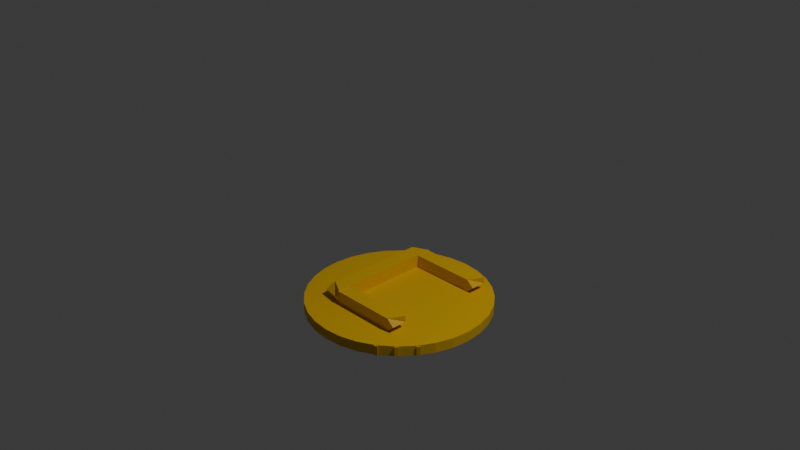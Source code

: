# Source: untitled.blend  (saved by Blender 4.0.36; exported with 4.5.12 LTS)
import bpy
from mathutils import Matrix  # noqa: F401  (used for matrix-valued properties, if any)

bpy.ops.wm.read_factory_settings(use_empty=True)
scene = bpy.context.scene
scene.name = 'Scene'

# ---- collections
col_collection = bpy.data.collections.new('Collection'); scene.collection.children.link(col_collection)

# ---- materials (node trees are filled in below, after node groups)
mat_x = bpy.data.materials.new('Золотой')
mat_x.use_transparent_shadow = False

# ---- material node trees
mat_x.use_nodes = True; mat_x.node_tree.nodes.clear()
_N = mat_x.node_tree.nodes; _L = mat_x.node_tree.links
n0 = _N.new('ShaderNodeBsdfPrincipled'); n0.name = 'Принципиальный BSDF'; n0.location = (10, 300)
n0.inputs[0].default_value = (0.8002, 0.4766, 0.0, 1.0)
n0.inputs[3].default_value = 1.45
n1 = _N.new('ShaderNodeOutputMaterial'); n1.name = 'Вывод материала'; n1.location = (300, 300)
_L.new(n0.outputs[0], n1.inputs[0])
n1.is_active_output = True

# ---- world
world_world = bpy.data.worlds.new('World'); scene.world = world_world
world_world.use_nodes = True; world_world.node_tree.nodes.clear()
_N = world_world.node_tree.nodes; _L = world_world.node_tree.links
n0 = _N.new('ShaderNodeOutputWorld'); n0.name = 'World Output'; n0.location = (300, 300)
n1 = _N.new('ShaderNodeBackground'); n1.name = 'Background'; n1.location = (10, 300)
n1.inputs[0].default_value = (0.05088, 0.05088, 0.05088, 1.0)
_L.new(n1.outputs[0], n0.inputs[0])
n0.is_active_output = True
world_world.color = (0.05088, 0.05088, 0.05088)
world_world.use_sun_shadow = False
world_world.sun_shadow_jitter_overblur = 0.0

# ---- cameras
cam_camera = bpy.data.cameras.new('Camera')
cam_camera.clip_end = 100.0
cam_camera.ortho_scale = 7.314

# ---- lights
light_light = bpy.data.lights.new('Light', 'POINT')
light_light.transmission_factor = 0.0
light_light.use_soft_falloff = False
light_light.energy = 1000.0
light_light.shadow_soft_size = 0.1
light_light.shadow_maximum_resolution = 0.006
light_light.use_absolute_resolution = True

# ---- meshes
me_x = bpy.data.meshes.new('Цилиндр')
me_x.from_pydata([(0.0, 1.0, -1.0), (0.0, 1.0, -0.8884), (0.1951, 0.9808, -1.0), (0.1951, 0.9808, -0.8884), (0.3827, 0.9239, -1.0), (0.3827, 0.9239, -0.8884), (0.5556, 0.8315, -1.0), (0.5556, 0.8315, -0.8884), (0.7071, 0.7071, -1.0), (0.7071, 0.7071, -0.8884), (0.8315, 0.5556, -1.0), (0.8315, 0.5556, -0.8884), (0.9239, 0.3827, -1.0), (0.9239, 0.3827, -0.8884), (0.9808, 0.1951, -1.0), (0.9808, 0.1951, -0.8884), (1.0, 0.0, -1.0), (1.0, 0.0, -0.8884), (0.9808, -0.1951, -1.0), (0.9808, -0.1951, -0.8884), (0.9239, -0.3827, -1.0), (0.9239, -0.3827, -0.8884), (0.8315, -0.5556, -1.0), (0.8315, -0.5556, -0.8884), (0.7071, -0.7071, -1.0), (0.7071, -0.7071, -0.8884), (0.5556, -0.8315, -1.0), (0.5556, -0.8315, -0.8884), (0.3827, -0.9239, -1.0), (0.3827, -0.9239, -0.8884), (0.1951, -0.9808, -1.0), (0.1951, -0.9808, -0.8884), (0.0, -1.0, -1.0), (0.0, -1.0, -0.8884), (-0.1951, -0.9808, -1.0), (-0.1951, -0.9808, -0.8884), (-0.3827, -0.9239, -1.0), (-0.3827, -0.9239, -0.8884), (-0.5556, -0.8315, -1.0), (-0.5556, -0.8315, -0.8884), (-0.7071, -0.7071, -1.0), (-0.7071, -0.7071, -0.8884), (-0.8315, -0.5556, -1.0), (-0.8315, -0.5556, -0.8884), (-0.9239, -0.3827, -1.0), (-0.9239, -0.3827, -0.8884), (-0.9808, -0.1951, -1.0), (-0.9808, -0.1951, -0.8884), (-1.0, 0.0, -1.0), (-1.0, 0.0, -0.8884), (-0.9808, 0.1951, -1.0), (-0.9808, 0.1951, -0.8884), (-0.9239, 0.3827, -1.0), (-0.9239, 0.3827, -0.8884), (-0.8315, 0.5556, -1.0), (-0.8315, 0.5556, -0.8884), (-0.7071, 0.7071, -1.0), (-0.7071, 0.7071, -0.8884), (-0.5556, 0.8315, -1.0), (-0.5556, 0.8315, -0.8884), (-0.3827, 0.9239, -1.0), (-0.3827, 0.9239, -0.8884), (-0.1951, 0.9808, -1.0), (-0.1951, 0.9808, -0.8884), (-0.3072, 0.5677, -0.8901), (-0.3072, 0.5677, -0.7484), (-0.3072, 0.7354, -0.8901), (-0.3072, 0.7354, -0.7484), (0.4395, 0.5677, -0.8901), (0.4395, 0.5677, -0.7484), (0.4418, 0.7354, -0.8901), (0.5217, 0.7354, -0.7484), (-0.4846, -0.4839, -0.8884), (-0.4846, -0.4651, -0.7421), (-0.4846, 0.7418, -0.8884), (-0.4846, 0.6533, -0.7421), (-0.305, -0.5647, -0.8884), (-0.305, -0.5647, -0.7421), (-0.305, 0.7418, -0.8884), (-0.305, 0.7418, -0.7421), (-0.3072, -0.5726, -0.8901), (-0.3072, -0.5726, -0.7484), (-0.3072, -0.405, -0.8901), (-0.3072, -0.405, -0.7484), (0.4395, -0.5726, -0.8901), (0.4395, -0.5726, -0.7484), (0.4418, -0.405, -0.8901), (0.5217, -0.405, -0.7484), (-0.3231, -0.4063, -0.7438), (-0.5236, -0.5577, -0.8153), (-0.5236, 0.7418, -0.8153), (-0.3041, 0.7418, -0.8153), (-0.3041, -0.5945, -0.8153), (-0.3072, -0.5726, -0.8193), (-0.3072, -0.405, -0.8193), (0.5217, -0.405, -0.8193), (0.5194, -0.5726, -0.8193), (-0.3072, 0.5677, -0.8193), (-0.3072, 0.7354, -0.8193), (0.5217, 0.7354, -0.8193), (0.5194, 0.5677, -0.8193), (0.572, -0.8227, -0.9999), (0.5781, -0.8342, -0.9999), (0.5366, -0.8416, -0.9999), (0.5427, -0.8531, -0.9999), (0.572, -0.8227, -0.8917), (0.5781, -0.8342, -0.8917), (0.5366, -0.8416, -0.8917), (0.5427, -0.8531, -0.8917), (0.7225, -0.6915, -0.9983), (0.7321, -0.7003, -0.9983), (0.6953, -0.721, -0.9983), (0.7049, -0.7298, -0.9983), (0.7225, -0.6915, -0.8901), (0.7321, -0.7003, -0.8901), (0.6953, -0.721, -0.8901), (0.7049, -0.7298, -0.8901), (0.8588, -0.5243, -1.002), (0.8684, -0.5332, -1.002), (0.8316, -0.5538, -1.002), (0.8412, -0.5626, -1.002), (0.8588, -0.5243, -0.8934), (0.8684, -0.5332, -0.8934), (0.8316, -0.5538, -0.8934), (0.8412, -0.5626, -0.8934)], [], [(0, 1, 3, 2), (2, 3, 5, 4), (4, 5, 7, 6), (6, 7, 9, 8), (8, 9, 11, 10), (10, 11, 13, 12), (12, 13, 15, 14), (14, 15, 17, 16), (16, 17, 19, 18), (18, 19, 21, 20), (20, 21, 23, 22), (22, 23, 25, 24), (24, 25, 27, 26), (26, 27, 29, 28), (28, 29, 31, 30), (30, 31, 33, 32), (32, 33, 35, 34), (34, 35, 37, 36), (36, 37, 39, 38), (38, 39, 41, 40), (40, 41, 43, 42), (42, 43, 45, 44), (44, 45, 47, 46), (46, 47, 49, 48), (48, 49, 51, 50), (50, 51, 53, 52), (52, 53, 55, 54), (54, 55, 57, 56), (56, 57, 59, 58), (58, 59, 61, 60), (3, 1, 63, 61, 59, 57, 55, 53, 51, 49, 47, 45, 43, 41, 39, 37, 35, 33, 31, 29, 27, 25, 23, 21, 19, 17, 15, 13, 11, 9, 7, 5), (60, 61, 63, 62), (62, 63, 1, 0), (0, 2, 4, 6, 8, 10, 12, 14, 16, 18, 20, 22, 24, 26, 28, 30, 32, 34, 36, 38, 40, 42, 44, 46, 48, 50, 52, 54, 56, 58, 60, 62), (97, 65, 67, 98), (98, 67, 71, 99), (99, 71, 69, 100), (100, 69, 65, 97), (66, 70, 68, 64), (71, 67, 65, 69), (89, 73, 75, 90), (90, 75, 79, 91), (91, 79, 77, 92), (92, 77, 73, 89), (74, 78, 76, 72), (79, 75, 73, 77), (93, 81, 83, 94), (94, 83, 87, 95), (95, 87, 85, 96), (96, 85, 81, 93), (82, 86, 84, 80), (87, 83, 81, 85), (76, 92, 89, 72), (78, 91, 92, 76), (74, 90, 91, 78), (72, 89, 90, 74), (84, 96, 93, 80), (86, 95, 96, 84), (82, 94, 95, 86), (80, 93, 94, 82), (68, 100, 97, 64), (70, 99, 100, 68), (66, 98, 99, 70), (64, 97, 98, 66), (101, 102, 104, 103), (103, 104, 108, 107), (107, 108, 106, 105), (105, 106, 102, 101), (103, 107, 105, 101), (108, 104, 102, 106), (109, 110, 112, 111), (111, 112, 116, 115), (115, 116, 114, 113), (113, 114, 110, 109), (111, 115, 113, 109), (116, 112, 110, 114), (117, 118, 120, 119), (119, 120, 124, 123), (123, 124, 122, 121), (121, 122, 118, 117), (119, 123, 121, 117), (124, 120, 118, 122)])
_uv = me_x.uv_layers.new(name='UVКарта')
_uv.uv.foreach_set('vector', [1.0, 0.5, 1.0, 1.0, 0.9688, 1.0, 0.9688, 0.5, 0.9688, 0.5, 0.9688, 1.0, 0.9375, 1.0, 0.9375, 0.5, 0.9375, 0.5, 0.9375, 1.0, 0.9062, 1.0, 0.9062, 0.5, 0.9062, 0.5, 0.9062, 1.0, 0.875, 1.0, 0.875, 0.5, 0.875, 0.5, 0.875, 1.0, 0.8438, 1.0, 0.8438, 0.5, 0.8438, 0.5, 0.8438, 1.0, 0.8125, 1.0, 0.8125, 0.5, 0.8125, 0.5, 0.8125, 1.0, 0.7812, 1.0, 0.7812, 0.5, 0.7812, 0.5, 0.7812, 1.0, 0.75, 1.0, 0.75, 0.5, 0.75, 0.5, 0.75, 1.0, 0.7188, 1.0, 0.7188, 0.5, 0.7188, 0.5, 0.7188, 1.0, 0.6875, 1.0, 0.6875, 0.5, 0.6875, 0.5, 0.6875, 1.0, 0.6562, 1.0, 0.6562, 0.5, 0.6562, 0.5, 0.6562, 1.0, 0.625, 1.0, 0.625, 0.5, 0.625, 0.5, 0.625, 1.0, 0.5938, 1.0, 0.5938, 0.5, 0.5938, 0.5, 0.5938, 1.0, 0.5625, 1.0, 0.5625, 0.5, 0.5625, 0.5, 0.5625, 1.0, 0.5312, 1.0, 0.5312, 0.5, 0.5312, 0.5, 0.5312, 1.0, 0.5, 1.0, 0.5, 0.5, 0.5, 0.5, 0.5, 1.0, 0.4688, 1.0, 0.4688, 0.5, 0.4688, 0.5, 0.4688, 1.0, 0.4375, 1.0, 0.4375, 0.5, 0.4375, 0.5, 0.4375, 1.0, 0.4062, 1.0, 0.4062, 0.5, 0.4062, 0.5, 0.4062, 1.0, 0.375, 1.0, 0.375, 0.5, 0.375, 0.5, 0.375, 1.0, 0.3438, 1.0, 0.3438, 0.5, 0.3438, 0.5, 0.3438, 1.0, 0.3125, 1.0, 0.3125, 0.5, 0.3125, 0.5, 0.3125, 1.0, 0.2812, 1.0, 0.2812, 0.5, 0.2812, 0.5, 0.2812, 1.0, 0.25, 1.0, 0.25, 0.5, 0.25, 0.5, 0.25, 1.0, 0.2188, 1.0, 0.2188, 0.5, 0.2188, 0.5, 0.2188, 1.0, 0.1875, 1.0, 0.1875, 0.5, 0.1875, 0.5, 0.1875, 1.0, 0.1562, 1.0, 0.1562, 0.5, 0.1562, 0.5, 0.1562, 1.0, 0.125, 1.0, 0.125, 0.5, 0.125, 0.5, 0.125, 1.0, 0.09375, 1.0, 0.09375, 0.5, 0.09375, 0.5, 0.09375, 1.0, 0.0625, 1.0, 0.0625, 0.5, 0.2968, 0.4854, 0.25, 0.49, 0.2032, 0.4854, 0.1582, 0.4717, 0.1167, 0.4496, 0.08029, 0.4197, 0.05045, 0.3833, 0.02827, 0.3418, 0.01461, 0.2968, 0.01, 0.25, 0.01461, 0.2032, 0.02827, 0.1582, 0.05045, 0.1167, 0.08029, 0.08029, 0.1167, 0.05045, 0.1582, 0.02827, 0.2032, 0.01461, 0.25, 0.01, 0.2968, 0.01461, 0.3418, 0.02827, 0.3833, 0.05045, 0.4197, 0.08029, 0.4496, 0.1167, 0.4717, 0.1582, 0.4854, 0.2032, 0.49, 0.25, 0.4854, 0.2968, 0.4717, 0.3418, 0.4496, 0.3833, 0.4197, 0.4197, 0.3833, 0.4496, 0.3418, 0.4717, 0.0625, 0.5, 0.0625, 1.0, 0.03125, 1.0, 0.03125, 0.5, 0.03125, 0.5, 0.03125, 1.0, 0.0, 1.0, 0.0, 0.5, 0.75, 0.49, 0.7968, 0.4854, 0.8418, 0.4717, 0.8833, 0.4496, 0.9197, 0.4197, 0.9496, 0.3833, 0.9717, 0.3418, 0.9854, 0.2968, 0.99, 0.25, 0.9854, 0.2032, 0.9717, 0.1582, 0.9496, 0.1167, 0.9197, 0.08029, 0.8833, 0.05045, 0.8418, 0.02827, 0.7968, 0.01461, 0.75, 0.01, 0.7032, 0.01461, 0.6582, 0.02827, 0.6167, 0.05045, 0.5803, 0.08029, 0.5504, 0.1167, 0.5283, 0.1582, 0.5146, 0.2032, 0.51, 0.25, 0.5146, 0.2968, 0.5283, 0.3418, 0.5504, 0.3833, 0.5803, 0.4197, 0.6167, 0.4496, 0.6582, 0.4717, 0.7032, 0.4854, 0.5, 0.0, 0.625, 0.0, 0.625, 0.25, 0.5, 0.25, 0.5, 0.25, 0.625, 0.25, 0.625, 0.5, 0.5, 0.5, 0.5, 0.5, 0.625, 0.5, 0.625, 0.75, 0.5, 0.75, 0.5, 0.75, 0.625, 0.75, 0.625, 1.0, 0.5, 1.0, 0.125, 0.5, 0.375, 0.5, 0.375, 0.75, 0.125, 0.75, 0.625, 0.5, 0.875, 0.5, 0.875, 0.75, 0.625, 0.75, 0.5, 0.0, 0.625, 0.0, 0.625, 0.25, 0.5, 0.25, 0.5, 0.25, 0.625, 0.25, 0.625, 0.5, 0.5, 0.5, 0.5, 0.5, 0.625, 0.5, 0.625, 0.75, 0.5, 0.75, 0.5, 0.75, 0.625, 0.75, 0.625, 1.0, 0.5, 1.0, 0.125, 0.5, 0.375, 0.5, 0.375, 0.75, 0.125, 0.75, 0.625, 0.5, 0.875, 0.5, 0.875, 0.75, 0.625, 0.75, 0.5, 0.0, 0.625, 0.0, 0.625, 0.25, 0.5, 0.25, 0.5, 0.25, 0.625, 0.25, 0.625, 0.5, 0.5, 0.5, 0.5, 0.5, 0.625, 0.5, 0.625, 0.75, 0.5, 0.75, 0.5, 0.75, 0.625, 0.75, 0.625, 1.0, 0.5, 1.0, 0.125, 0.5, 0.375, 0.5, 0.375, 0.75, 0.125, 0.75, 0.625, 0.5, 0.875, 0.5, 0.875, 0.75, 0.625, 0.75, 0.375, 0.75, 0.5, 0.75, 0.5, 1.0, 0.375, 1.0, 0.375, 0.5, 0.5, 0.5, 0.5, 0.75, 0.375, 0.75, 0.375, 0.25, 0.5, 0.25, 0.5, 0.5, 0.375, 0.5, 0.375, 0.0, 0.5, 0.0, 0.5, 0.25, 0.375, 0.25, 0.375, 0.75, 0.5, 0.75, 0.5, 1.0, 0.375, 1.0, 0.375, 0.5, 0.5, 0.5, 0.5, 0.75, 0.375, 0.75, 0.375, 0.25, 0.5, 0.25, 0.5, 0.5, 0.375, 0.5, 0.375, 0.0, 0.5, 0.0, 0.5, 0.25, 0.375, 0.25, 0.375, 0.75, 0.5, 0.75, 0.5, 1.0, 0.375, 1.0, 0.375, 0.5, 0.5, 0.5, 0.5, 0.75, 0.375, 0.75, 0.375, 0.25, 0.5, 0.25, 0.5, 0.5, 0.375, 0.5, 0.375, 0.0, 0.5, 0.0, 0.5, 0.25, 0.375, 0.25, 0.375, 0.0, 0.625, 0.0, 0.625, 0.25, 0.375, 0.25, 0.375, 0.25, 0.625, 0.25, 0.625, 0.5, 0.375, 0.5, 0.375, 0.5, 0.625, 0.5, 0.625, 0.75, 0.375, 0.75, 0.375, 0.75, 0.625, 0.75, 0.625, 1.0, 0.375, 1.0, 0.125, 0.5, 0.375, 0.5, 0.375, 0.75, 0.125, 0.75, 0.625, 0.5, 0.875, 0.5, 0.875, 0.75, 0.625, 0.75, 0.375, 0.0, 0.625, 0.0, 0.625, 0.25, 0.375, 0.25, 0.375, 0.25, 0.625, 0.25, 0.625, 0.5, 0.375, 0.5, 0.375, 0.5, 0.625, 0.5, 0.625, 0.75, 0.375, 0.75, 0.375, 0.75, 0.625, 0.75, 0.625, 1.0, 0.375, 1.0, 0.125, 0.5, 0.375, 0.5, 0.375, 0.75, 0.125, 0.75, 0.625, 0.5, 0.875, 0.5, 0.875, 0.75, 0.625, 0.75, 0.375, 0.0, 0.625, 0.0, 0.625, 0.25, 0.375, 0.25, 0.375, 0.25, 0.625, 0.25, 0.625, 0.5, 0.375, 0.5, 0.375, 0.5, 0.625, 0.5, 0.625, 0.75, 0.375, 0.75, 0.375, 0.75, 0.625, 0.75, 0.625, 1.0, 0.375, 1.0, 0.125, 0.5, 0.375, 0.5, 0.375, 0.75, 0.125, 0.75, 0.625, 0.5, 0.875, 0.5, 0.875, 0.75, 0.625, 0.75])
me_x.materials.append(mat_x)
me_x.update()

# ---- objects
ob_light = bpy.data.objects.new('Light', light_light)
ob_camera = bpy.data.objects.new('Camera', cam_camera)
ob_x = bpy.data.objects.new('Цилиндр', me_x)

# ---- transforms, parenting, visibility, modifiers, constraints
ob_light.location = (4.076, 1.005, 5.904)
ob_light.rotation_euler = (0.6503, 0.05522, 1.866)
ob_light.scale = (1.0, 1.0, 1.0)
ob_light.lock_rotations_4d = False
ob_light.empty_display_type = 'ARROWS'
ob_light.color = (0.0, 0.0, 0.0, 0.0)
ob_light.lineart.crease_threshold = 0.0
ob_camera.location = (7.359, -6.926, 4.958)
ob_camera.rotation_euler = (1.109, 0.0, 0.8149)
ob_camera.scale = (1.0, 1.0, 1.0)
ob_camera.lock_rotations_4d = False
ob_camera.empty_display_type = 'ARROWS'
ob_camera.color = (0.0, 0.0, 0.0, 0.0)
ob_camera.display_type = 'WIRE'
ob_camera.lineart.crease_threshold = 0.0
ob_x.location = (0.0, 0.0, 0.0)

# ---- collection membership
col_collection.objects.link(ob_light)
col_collection.objects.link(ob_camera)
col_collection.objects.link(ob_x)

# ---- scene / render settings (as saved in the file)
scene.camera = ob_camera
scene.frame_start = 1; scene.frame_end = 250; scene.frame_set(31)
scene.render.engine = 'BLENDER_EEVEE_NEXT'
scene.cycles.sampling_pattern = 'TABULATED_SOBOL'
bpy.context.view_layer.update()
